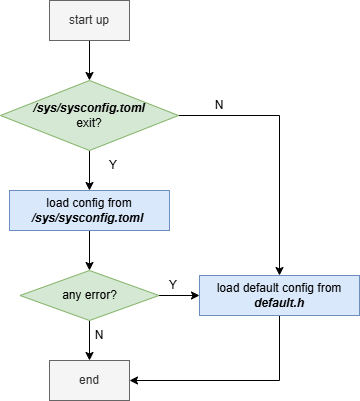

The diagram above was exported from draw.io. Its source (the exported page's mxGraphModel, read from the mxfile embedded in the PNG):
<mxGraphModel dx="1406" dy="780" grid="1" gridSize="10" guides="1" tooltips="1" connect="1" arrows="1" fold="1" page="1" pageScale="1" pageWidth="827" pageHeight="1169" math="0" shadow="0">
  <root>
    <mxCell id="0" />
    <mxCell id="1" parent="0" />
    <mxCell id="pWrZta1UidVQDrFPfuX1-3" edge="1" parent="1" source="pWrZta1UidVQDrFPfuX1-1" style="edgeStyle=orthogonalEdgeStyle;rounded=0;orthogonalLoop=1;jettySize=auto;html=1;" target="pWrZta1UidVQDrFPfuX1-2" value="">
      <mxGeometry relative="1" as="geometry" />
    </mxCell>
    <mxCell id="pWrZta1UidVQDrFPfuX1-1" parent="1" style="rounded=0;whiteSpace=wrap;html=1;fillColor=#f5f5f5;strokeColor=#666666;fontColor=#333333;" value="start up" vertex="1">
      <mxGeometry height="40" width="80" x="380" y="190" as="geometry" />
    </mxCell>
    <mxCell id="pWrZta1UidVQDrFPfuX1-6" edge="1" parent="1" source="pWrZta1UidVQDrFPfuX1-2" style="edgeStyle=orthogonalEdgeStyle;rounded=0;orthogonalLoop=1;jettySize=auto;html=1;" target="pWrZta1UidVQDrFPfuX1-5" value="">
      <mxGeometry relative="1" as="geometry" />
    </mxCell>
    <mxCell id="pWrZta1UidVQDrFPfuX1-14" edge="1" parent="1" source="pWrZta1UidVQDrFPfuX1-2" style="edgeStyle=orthogonalEdgeStyle;rounded=0;orthogonalLoop=1;jettySize=auto;html=1;exitX=1;exitY=0.5;exitDx=0;exitDy=0;" target="pWrZta1UidVQDrFPfuX1-9">
      <mxGeometry relative="1" as="geometry" />
    </mxCell>
    <mxCell id="pWrZta1UidVQDrFPfuX1-2" parent="1" style="rhombus;whiteSpace=wrap;html=1;fillColor=#d5e8d4;strokeColor=#82b366;" value="&lt;i&gt;&lt;b&gt;/sys/sysconfig.toml&lt;/b&gt;&lt;/i&gt;&lt;div&gt;exit?&lt;/div&gt;" vertex="1">
      <mxGeometry height="70" width="178" x="331" y="270" as="geometry" />
    </mxCell>
    <mxCell id="pWrZta1UidVQDrFPfuX1-8" edge="1" parent="1" source="pWrZta1UidVQDrFPfuX1-5" style="edgeStyle=orthogonalEdgeStyle;rounded=0;orthogonalLoop=1;jettySize=auto;html=1;" target="pWrZta1UidVQDrFPfuX1-7" value="">
      <mxGeometry relative="1" as="geometry" />
    </mxCell>
    <mxCell id="pWrZta1UidVQDrFPfuX1-5" parent="1" style="rounded=0;whiteSpace=wrap;html=1;fillColor=#dae8fc;strokeColor=#6c8ebf;" value="load config from &lt;b&gt;&lt;i&gt;/sys/sysconfig.toml&lt;/i&gt;&lt;/b&gt;&amp;nbsp;" vertex="1">
      <mxGeometry height="40" width="160" x="340" y="380" as="geometry" />
    </mxCell>
    <mxCell id="pWrZta1UidVQDrFPfuX1-10" edge="1" parent="1" source="pWrZta1UidVQDrFPfuX1-7" style="edgeStyle=orthogonalEdgeStyle;rounded=0;orthogonalLoop=1;jettySize=auto;html=1;" target="pWrZta1UidVQDrFPfuX1-9" value="">
      <mxGeometry relative="1" as="geometry" />
    </mxCell>
    <mxCell id="pWrZta1UidVQDrFPfuX1-12" edge="1" parent="1" source="pWrZta1UidVQDrFPfuX1-7" style="edgeStyle=orthogonalEdgeStyle;rounded=0;orthogonalLoop=1;jettySize=auto;html=1;" target="pWrZta1UidVQDrFPfuX1-11" value="">
      <mxGeometry relative="1" as="geometry" />
    </mxCell>
    <mxCell id="pWrZta1UidVQDrFPfuX1-7" parent="1" style="rhombus;whiteSpace=wrap;html=1;fillColor=#d5e8d4;strokeColor=#82b366;" value="any error?" vertex="1">
      <mxGeometry height="50" width="139" x="350.5" y="460" as="geometry" />
    </mxCell>
    <mxCell id="pWrZta1UidVQDrFPfuX1-13" edge="1" parent="1" source="pWrZta1UidVQDrFPfuX1-9" style="edgeStyle=orthogonalEdgeStyle;rounded=0;orthogonalLoop=1;jettySize=auto;html=1;exitX=0.5;exitY=1;exitDx=0;exitDy=0;entryX=1;entryY=0.5;entryDx=0;entryDy=0;" target="pWrZta1UidVQDrFPfuX1-11">
      <mxGeometry relative="1" as="geometry" />
    </mxCell>
    <mxCell id="pWrZta1UidVQDrFPfuX1-9" parent="1" style="rounded=0;whiteSpace=wrap;html=1;fillColor=#dae8fc;strokeColor=#6c8ebf;" value="load default config from &lt;i&gt;&lt;b&gt;default.h&lt;/b&gt;&lt;/i&gt;" vertex="1">
      <mxGeometry height="40" width="160" x="530" y="465" as="geometry" />
    </mxCell>
    <mxCell id="pWrZta1UidVQDrFPfuX1-11" parent="1" style="rounded=0;whiteSpace=wrap;html=1;fillColor=#f5f5f5;fontColor=#333333;strokeColor=#666666;" value="end" vertex="1">
      <mxGeometry height="40" width="80" x="380" y="550" as="geometry" />
    </mxCell>
    <mxCell id="pWrZta1UidVQDrFPfuX1-15" parent="1" style="text;html=1;whiteSpace=wrap;strokeColor=none;fillColor=none;align=center;verticalAlign=middle;rounded=0;" value="Y" vertex="1">
      <mxGeometry height="30" width="60" x="414" y="340" as="geometry" />
    </mxCell>
    <mxCell id="pWrZta1UidVQDrFPfuX1-17" parent="1" style="text;html=1;whiteSpace=wrap;strokeColor=none;fillColor=none;align=center;verticalAlign=middle;rounded=0;" value="N" vertex="1">
      <mxGeometry height="30" width="60" x="520" y="280" as="geometry" />
    </mxCell>
    <mxCell id="pWrZta1UidVQDrFPfuX1-18" parent="1" style="text;html=1;whiteSpace=wrap;strokeColor=none;fillColor=none;align=center;verticalAlign=middle;rounded=0;" value="Y" vertex="1">
      <mxGeometry height="30" width="60" x="474" y="460" as="geometry" />
    </mxCell>
    <mxCell id="pWrZta1UidVQDrFPfuX1-19" parent="1" style="text;html=1;whiteSpace=wrap;strokeColor=none;fillColor=none;align=center;verticalAlign=middle;rounded=0;" value="N" vertex="1">
      <mxGeometry height="30" width="60" x="400" y="510" as="geometry" />
    </mxCell>
  </root>
</mxGraphModel>